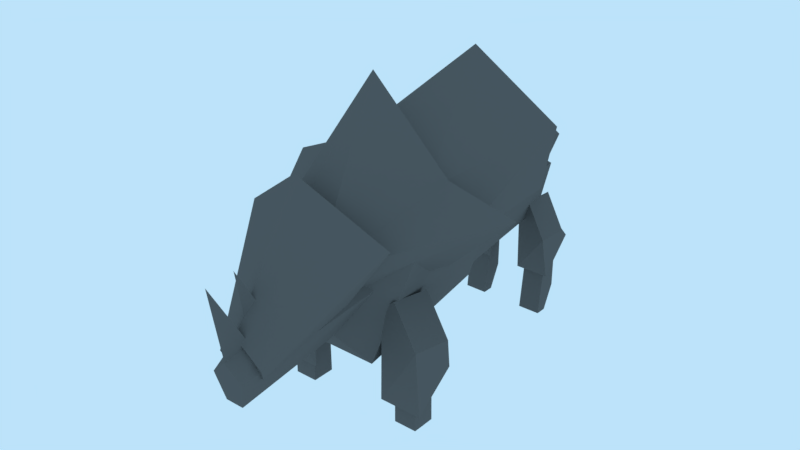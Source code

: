# Source: Karkadann.blend  (saved by Blender 2.78.0; exported with 4.5.12 LTS)
import bpy
from mathutils import Matrix  # noqa: F401  (used for matrix-valued properties, if any)

bpy.ops.wm.read_factory_settings(use_empty=True)
scene = bpy.context.scene
scene.name = 'Scene'

# ---- collections
col_collection_1 = bpy.data.collections.new('Collection 1'); scene.collection.children.link(col_collection_1)

# ---- materials (node trees are filled in below, after node groups)
mat_material = bpy.data.materials.new('Material')
mat_material.alpha_threshold = 0.0
mat_material.use_transparent_shadow = False
mat_material.roughness = 0.5

# ---- material node trees
mat_material.use_nodes = True; mat_material.node_tree.nodes.clear()
_N = mat_material.node_tree.nodes; _L = mat_material.node_tree.links
n0 = _N.new('ShaderNodeOutputMaterial'); n0.name = 'Material Output'; n0.location = (300, 300)
n1 = _N.new('ShaderNodeBsdfDiffuse'); n1.name = 'Diffuse BSDF'; n1.location = (10, 300)
n1.inputs[0].default_value = (0.1193, 0.1193, 0.1193, 1.0)
_L.new(n1.outputs[0], n0.inputs[0])
n0.is_active_output = True

# ---- world
world_world = bpy.data.worlds.new('World'); scene.world = world_world
world_world.color = (0.5067, 0.7685, 0.9551)
world_world.use_sun_shadow = False
world_world.sun_shadow_jitter_overblur = 0.0
world_world.cycles.sampling_method = 'MANUAL'

# ---- meshes
me_cube_009 = bpy.data.meshes.new('Cube.009')
me_cube_009.from_pydata([(0.9208, -2.044, 0.5042), (0.9208, -2.008, 2.64), (0.9208, -1.079, 1.237), (0.9208, -0.9797, 2.458), (1.921, -2.044, 0.5042), (1.907, -2.155, 2.065), (1.921, -1.079, 1.237), (1.907, -1.127, 1.883), (1.238, -0.9797, 2.741), (1.238, -2.008, 2.923), (0.3913, 3.593, 1.011), (0.3913, 3.535, 2.613), (0.3913, 4.385, 1.808), (0.3913, 4.368, 2.558), (1.191, 3.593, 1.011), (1.177, 3.388, 2.038), (1.191, 4.385, 1.808), (1.177, 4.221, 1.983), (0.6448, 4.345, 2.784), (0.6448, 3.512, 2.838), (0.9372, -2.242, 3.166), (0.2149, -5.128, 1.694), (0.3275, -2.835, 2.138), (0.383, -5.242, 2.32), (0.1648, -4.166, 3.029), (-0.1648, -4.166, 3.029), (1.761, -2.725, 4.488), (0.4618, -4.797, 2.254), (0.8552, -2.911, 3.13), (0.5533, -4.911, 2.524), (2.813, -0.2723, 4.487), (0.5795, -3.084, 3.309), (1.444, -0.5449, 3.167), (0.7676, -3.638, 4.057), (1.521, -0.7152, 5.128), (1.761, 2.707, 5.236), (1.936, -1.057, 3.946), (1.615, 2.447, 3.853), (1.264, -1.061, 4.988), (0.9644, 4.146, 4.406), (0.4618, 1.933, 4.057), (0.8552, 3.948, 3.919), (0.5533, 2.076, 5.195), (1.418, 1.032, 4.054), (0.6954, -2.063, 1.277), (0.8081, 1.048, 2.051), (1.651, -1.79, 4.023), (0.9163, 3.957, 3.74), (0.6954, 0.6323, 2.091), (0.5365, 4.078, 2.406), (1.149, 0.508, 3.605), (1.139, -1.865, -0.05353), (1.139, -1.865, 0.8148), (1.139, -1.329, -0.05353), (1.139, -1.36, 1.795), (1.675, -1.865, -0.05353), (1.675, -1.865, 0.8148), (1.675, -1.329, -0.05353), (1.675, -1.36, 1.795), (0.5173, 3.574, -0.05128), (0.5173, 3.701, 1.054), (0.5173, 4.126, 2.066), (1.054, 3.574, -0.05128), (1.054, 3.701, 1.054), (1.054, 4.126, 2.066), (1.054, 3.842, -0.05128), (0.5173, 3.842, -0.05128), (1.054, 4.118, 0.5271), (0.5173, 4.118, 0.5271), (-0.9208, -2.044, 0.5042), (-0.9208, -2.008, 2.64), (-0.9208, -1.079, 1.237), (-0.9208, -0.9797, 2.458), (-1.921, -2.044, 0.5042), (-1.907, -2.155, 2.065), (-1.921, -1.079, 1.237), (-1.907, -1.127, 1.883), (-1.238, -0.9797, 2.741), (-1.238, -2.008, 2.923), (-0.3913, 3.593, 1.011), (-0.3913, 3.535, 2.613), (-0.3913, 4.385, 1.808), (-0.3913, 4.368, 2.558), (-1.191, 3.593, 1.011), (-1.177, 3.388, 2.038), (-1.191, 4.385, 1.808), (-1.177, 4.221, 1.983), (-0.6448, 4.345, 2.784), (-0.6448, 3.512, 2.838), (-0.9372, -2.242, 3.166), (-0.2149, -5.128, 1.694), (-0.3275, -2.835, 2.138), (-0.383, -5.242, 2.32), (0.0, -5.306, 2.675), (0.0, -5.128, 1.694), (0.0, -3.183, 4.32), (0.0, -2.835, 2.138), (0.0, -2.242, 3.18), (-0.2034, -4.577, 2.501), (0.0, -5.573, 4.37), (0.0, -4.577, 2.501), (0.0, -5.128, 1.738), (0.2034, -4.577, 2.501), (0.0, -4.91, 4.425), (0.0, -4.166, 3.029), (0.0, -4.578, 2.459), (-1.761, -2.725, 4.488), (-0.4618, -4.797, 2.254), (-0.8552, -2.911, 3.13), (-0.5533, -4.911, 2.524), (0.0, -4.976, 3.04), (0.0, -4.797, 2.254), (0.0, -3.311, 5.744), (0.0, -2.911, 3.13), (0.0, -2.725, 4.502), (-2.813, -0.2723, 4.487), (-0.5795, -3.084, 3.309), (-1.444, -0.5449, 3.167), (-0.7676, -3.638, 4.057), (0.0, -3.629, 4.537), (0.0, -3.084, 3.309), (0.0, -1.128, 7.13), (0.0, -0.5449, 3.24), (-1.521, -0.7152, 5.128), (-1.761, 2.707, 5.236), (-1.936, -1.057, 3.946), (-1.615, 2.447, 3.853), (-1.264, -1.061, 4.988), (0.0, -1.469, 5.897), (0.0, -1.057, 3.946), (0.0, 2.134, 6.823), (0.0, 2.447, 3.853), (0.0, 2.707, 5.25), (-0.9644, 4.146, 4.406), (-0.4618, 1.933, 4.057), (-0.8552, 3.948, 3.919), (-0.5533, 2.076, 5.195), (0.0, 2.176, 5.755), (0.0, 1.933, 4.057), (0.0, 4.342, 4.859), (0.0, 3.948, 3.919), (0.0, 4.156, 4.415), (-1.418, 1.032, 4.054), (-0.6954, -2.063, 1.277), (-0.8081, 1.048, 2.051), (-1.651, -1.79, 4.023), (0.0, -2.311, 5.479), (0.0, -2.063, 1.277), (0.0, 0.5428, 5.017), (0.0, 1.048, 2.051), (0.0, 1.032, 4.068), (0.0, -2.896, 2.38), (0.0, -3.146, 3.931), (-0.9163, 3.957, 3.74), (-0.6954, 0.6323, 2.091), (-0.5365, 4.078, 2.406), (-1.149, 0.508, 3.605), (0.0, 0.4051, 4.768), (0.0, 0.6323, 2.091), (0.0, 3.656, 4.139), (0.0, 4.078, 2.406), (0.0, 3.957, 3.754), (0.0, -0.2729, 2.895), (0.0, -0.3773, 3.542), (0.2686, 3.428, 3.712), (0.2686, 3.434, 4.25), (0.1665, 4.466, 3.368), (0.1665, 4.508, 3.698), (-0.2686, 3.428, 3.712), (-0.2686, 3.434, 4.25), (-0.1665, 4.466, 3.368), (-0.1665, 4.508, 3.698), (-1.139, -1.865, -0.05353), (-1.139, -1.865, 0.8148), (-1.139, -1.329, -0.05353), (-1.139, -1.36, 1.795), (-1.675, -1.865, -0.05353), (-1.675, -1.865, 0.8148), (-1.675, -1.329, -0.05353), (-1.675, -1.36, 1.795), (-0.5173, 3.574, -0.05128), (-0.5173, 3.701, 1.054), (-0.5173, 4.126, 2.066), (-1.054, 3.574, -0.05128), (-1.054, 3.701, 1.054), (-1.054, 4.126, 2.066), (-1.054, 3.842, -0.05128), (-0.5173, 3.842, -0.05128), (-1.054, 4.118, 0.5271), (-0.5173, 4.118, 0.5271)], [], [(0, 1, 3, 2), (2, 3, 8, 7, 6), (6, 7, 5, 4), (4, 5, 9, 1, 0), (2, 6, 4, 0), (8, 9, 5, 7), (1, 9, 8, 3), (10, 11, 13, 12), (12, 13, 18, 17, 16), (16, 17, 15, 14), (14, 15, 19, 11, 10), (12, 16, 14, 10), (18, 19, 15, 17), (11, 19, 18, 13), (21, 23, 93, 94), (97, 95, 20), (21, 22, 20, 23), (94, 96, 22, 21), (23, 20, 95, 93), (20, 22, 96, 97), (103, 105, 24), (104, 103, 24), (104, 24, 105), (103, 25, 105), (104, 25, 103), (104, 105, 25), (27, 29, 110, 111), (114, 112, 26), (27, 28, 26, 29), (111, 113, 28, 27), (29, 26, 112, 110), (26, 28, 113, 114), (31, 33, 119, 120), (31, 32, 30, 33), (33, 34, 121, 119), (30, 32, 34), (33, 30, 34), (120, 122, 32, 31), (32, 122, 121, 34), (36, 38, 128, 129), (132, 130, 35), (36, 37, 35, 38), (129, 131, 37, 36), (38, 35, 130, 128), (35, 37, 131, 132), (40, 42, 137, 138), (141, 139, 39), (40, 41, 39, 42), (138, 140, 41, 40), (42, 39, 139, 137), (39, 41, 140, 141), (146, 152, 46), (150, 148, 43), (44, 45, 43, 46), (147, 149, 45, 44), (46, 43, 148, 146), (43, 45, 149, 150), (46, 152, 151, 44), (44, 151, 147), (157, 163, 50), (161, 159, 47), (48, 49, 47, 50), (158, 160, 49, 48), (50, 47, 159, 157), (47, 49, 160, 161), (50, 163, 162, 48), (48, 162, 158), (51, 52, 54, 53), (53, 54, 58, 57), (57, 58, 56, 55), (55, 56, 52, 51), (53, 57, 55, 51), (58, 54, 52, 56), (66, 59, 60, 61, 68), (61, 64, 67, 68), (64, 63, 62, 65, 67), (62, 63, 60, 59), (66, 65, 62, 59), (64, 61, 60, 63), (66, 68, 67, 65), (69, 71, 72, 70), (71, 75, 76, 77, 72), (75, 73, 74, 76), (73, 69, 70, 78, 74), (71, 69, 73, 75), (77, 76, 74, 78), (70, 72, 77, 78), (79, 81, 82, 80), (81, 85, 86, 87, 82), (85, 83, 84, 86), (83, 79, 80, 88, 84), (81, 79, 83, 85), (87, 86, 84, 88), (80, 82, 87, 88), (90, 94, 93, 92), (97, 89, 95), (90, 92, 89, 91), (94, 90, 91, 96), (92, 93, 95, 89), (89, 97, 96, 91), (99, 98, 101), (100, 98, 99), (100, 101, 98), (99, 101, 102), (100, 99, 102), (100, 102, 101), (107, 111, 110, 109), (114, 106, 112), (107, 109, 106, 108), (111, 107, 108, 113), (109, 110, 112, 106), (106, 114, 113, 108), (116, 120, 119, 118), (116, 118, 115, 117), (118, 119, 121, 123), (115, 123, 117), (118, 123, 115), (120, 116, 117, 122), (117, 123, 121, 122), (125, 129, 128, 127), (132, 124, 130), (125, 127, 124, 126), (129, 125, 126, 131), (127, 128, 130, 124), (124, 132, 131, 126), (134, 138, 137, 136), (141, 133, 139), (134, 136, 133, 135), (138, 134, 135, 140), (136, 137, 139, 133), (133, 141, 140, 135), (146, 145, 152), (150, 142, 148), (143, 145, 142, 144), (147, 143, 144, 149), (145, 146, 148, 142), (142, 150, 149, 144), (145, 143, 151, 152), (143, 147, 151), (157, 156, 163), (161, 153, 159), (154, 156, 153, 155), (158, 154, 155, 160), (156, 157, 159, 153), (153, 161, 160, 155), (156, 154, 162, 163), (154, 158, 162), (164, 166, 167, 165), (166, 170, 171, 167), (170, 168, 169, 171), (168, 164, 165, 169), (166, 164, 168, 170), (171, 169, 165, 167), (172, 174, 175, 173), (174, 178, 179, 175), (178, 176, 177, 179), (176, 172, 173, 177), (174, 172, 176, 178), (179, 177, 173, 175), (187, 189, 182, 181, 180), (182, 189, 188, 185), (185, 188, 186, 183, 184), (183, 180, 181, 184), (187, 180, 183, 186), (185, 184, 181, 182), (187, 186, 188, 189)])
me_cube_009.materials.append(mat_material)
me_cube_009.use_remesh_preserve_volume = False
me_cube_009.use_remesh_preserve_attributes = False
me_cube_009.use_mirror_vertex_groups = False
me_cube_009.update()
arm_armature = bpy.data.armatures.new('Armature')  # bones are not reproduced

# ---- objects
ob_armature = bpy.data.objects.new('Armature', arm_armature)
ob_karkadann = bpy.data.objects.new('Karkadann', me_cube_009)

# ---- transforms, parenting, visibility, modifiers, constraints
ob_armature.location = (0.0, 0.0, 0.0)
ob_armature.show_in_front = True
ob_armature.lineart.crease_threshold = 0.0
ob_karkadann.parent = ob_armature
ob_karkadann.location = (0.0, 0.0, 0.0)
ob_karkadann.lineart.crease_threshold = 0.0
_vg = ob_karkadann.vertex_groups.new(name='Master')
_vg = ob_karkadann.vertex_groups.new(name='butt')
_vg = ob_karkadann.vertex_groups.new(name='spine_bottom')
for _i, _w in zip([35, 36, 37, 38, 39, 40, 41, 42, 47, 48, 49, 50, 124, 125, 126, 127, 128, 129, 130, 131, 132, 133, 134, 135, 136, 137, 138, 139, 140, 141, 153, 154, 155, 156, 157, 158, 159, 160, 161, 162, 163], [0.5, 0.5, 0.5, 0.5, 1.0, 1.0, 1.0, 1.0, 1.0, 1.0, 1.0, 1.0, 0.5, 0.5, 0.5, 0.5, 0.5, 0.5, 0.5, 0.5, 0.5, 1.0, 1.0, 1.0, 1.0, 1.0, 1.0, 1.0, 1.0, 1.0, 1.0, 1.0, 1.0, 1.0, 1.0, 1.0, 1.0, 1.0, 1.0, 1.0, 1.0]): _vg.add([_i], _w, 'REPLACE')
_vg = ob_karkadann.vertex_groups.new(name='spine_top')
for _i, _w in zip([30, 31, 32, 33, 34, 35, 36, 37, 38, 43, 44, 45, 46, 115, 116, 117, 118, 119, 120, 121, 122, 123, 124, 125, 126, 127, 128, 129, 130, 131, 132, 142, 143, 144, 145, 146, 147, 148, 149, 150, 151, 152], [0.8, 0.8, 0.8, 0.8, 0.8, 0.5, 0.5, 0.5, 0.5, 1.0, 1.0, 1.0, 1.0, 0.8, 0.8, 0.8, 0.8, 0.8, 0.8, 0.8, 0.8, 0.8, 0.5, 0.5, 0.5, 0.5, 0.5, 0.5, 0.5, 0.5, 0.5, 1.0, 1.0, 1.0, 1.0, 1.0, 1.0, 1.0, 1.0, 1.0, 1.0, 1.0]): _vg.add([_i], _w, 'REPLACE')
_vg = ob_karkadann.vertex_groups.new(name='head')
for _i, _w in zip([20, 21, 22, 23, 24, 25, 26, 27, 28, 29, 30, 31, 32, 33, 34, 89, 90, 91, 92, 93, 94, 95, 96, 97, 98, 99, 100, 101, 102, 103, 104, 105, 106, 107, 108, 109, 110, 111, 112, 113, 114, 115, 116, 117, 118, 119, 120, 121, 122, 123], [1.0, 1.0, 1.0, 1.0, 1.0, 1.0, 1.0, 1.0, 1.0, 1.0, 0.2, 0.2, 0.2, 0.2, 0.2, 1.0, 1.0, 1.0, 1.0, 1.0, 1.0, 1.0, 1.0, 1.0, 1.0, 1.0, 1.0, 1.0, 1.0, 1.0, 1.0, 1.0, 1.0, 1.0, 1.0, 1.0, 1.0, 1.0, 1.0, 1.0, 1.0, 0.2, 0.2, 0.2, 0.2, 0.2, 0.2, 0.2, 0.2, 0.2]): _vg.add([_i], _w, 'REPLACE')
_vg = ob_karkadann.vertex_groups.new(name='tail')
_vg.add([164, 165, 166, 167, 168, 169, 170, 171], 1.0, 'REPLACE')
_vg = ob_karkadann.vertex_groups.new(name='front_limbs_L')
_vg.add([0, 1, 2, 3, 4, 5, 6, 7, 8, 9], 1.0, 'REPLACE')
_vg = ob_karkadann.vertex_groups.new(name='front_paw_L')
_vg.add([51, 52, 53, 54, 55, 56, 57, 58], 1.0, 'REPLACE')
_vg = ob_karkadann.vertex_groups.new(name='front_limbs_R')
_vg.add([69, 70, 71, 72, 73, 74, 75, 76, 77, 78], 1.0, 'REPLACE')
_vg = ob_karkadann.vertex_groups.new(name='front_paw_R')
_vg.add([172, 173, 174, 175, 176, 177, 178, 179], 1.0, 'REPLACE')
_vg = ob_karkadann.vertex_groups.new(name='back_limbs_L')
_vg.add([10, 11, 12, 13, 14, 15, 16, 17, 18, 19], 1.0, 'REPLACE')
_vg = ob_karkadann.vertex_groups.new(name='back_paw_L')
_vg.add([59, 60, 61, 62, 63, 64, 65, 66, 67, 68], 1.0, 'REPLACE')
_vg = ob_karkadann.vertex_groups.new(name='back_limbs_R')
_vg.add([79, 80, 81, 82, 83, 84, 85, 86, 87, 88], 1.0, 'REPLACE')
_vg = ob_karkadann.vertex_groups.new(name='back_paw_R')
_vg.add([180, 181, 182, 183, 184, 185, 186, 187, 188, 189], 1.0, 'REPLACE')
_m = ob_karkadann.modifiers.new('Armature', 'ARMATURE')
_m.object = ob_armature
_m.use_deform_preserve_volume = True

# ---- collection membership
col_collection_1.objects.link(ob_armature)
col_collection_1.objects.link(ob_karkadann)

# ---- scene / render settings (as saved in the file)
scene.frame_start = 1; scene.frame_end = 32; scene.frame_set(6)
scene.render.engine = 'BLENDER_EEVEE_NEXT'
scene.render.resolution_percentage = 25
scene.render.fps = 30
scene.render.dither_intensity = 0.0
scene.cycles.use_denoising = False
scene.cycles.samples = 128
scene.cycles.sampling_pattern = 'TABULATED_SOBOL'
scene.cycles.light_sampling_threshold = 0.0
scene.cycles.use_adaptive_sampling = False
scene.cycles.use_light_tree = False
scene.cycles.blur_glossy = 0.0
scene.cycles.sample_clamp_indirect = 0.0
scene.view_settings.view_transform = 'Standard'
bpy.context.view_layer.update()

# ---- added for rendering (the .blend has no active camera): camera
cam_auto = bpy.data.cameras.new('AutoCamera')
cam_auto.lens = 50.0
cam_auto.sensor_width = 36.0
cam_auto.clip_end = 1000.0
ob_auto_camera = bpy.data.objects.new('AutoCamera', cam_auto)
scene.collection.objects.link(ob_auto_camera)
ob_auto_camera.location = (13.1343, -16.0993, 14.0386)
ob_auto_camera.rotation_euler = (1.09748, -7.21219e-08, 0.694738)
scene.camera = ob_auto_camera
bpy.context.view_layer.update()
